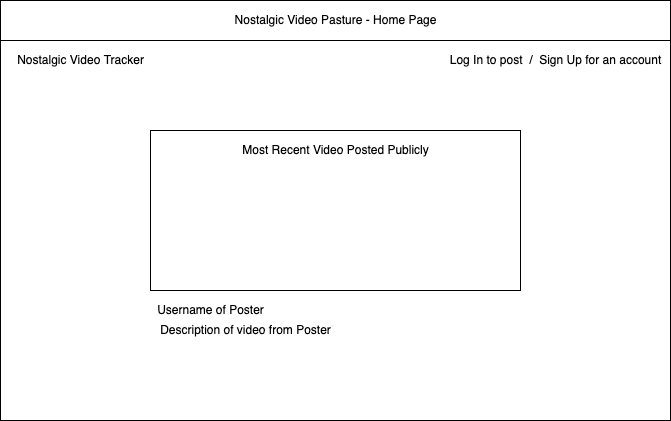

The diagram above was exported from draw.io. Its source (the exported page's mxGraphModel, read from the mxfile embedded in the PNG):
<mxGraphModel dx="1168" dy="481" grid="1" gridSize="10" guides="1" tooltips="1" connect="1" arrows="1" fold="1" page="1" pageScale="1" pageWidth="850" pageHeight="1100" math="0" shadow="0">
  <root>
    <mxCell id="0" />
    <mxCell id="1" parent="0" />
    <mxCell id="2" value="" style="whiteSpace=wrap;html=1;shadow=0;" vertex="1" parent="1">
      <mxGeometry x="120" y="30" width="670" height="420" as="geometry" />
    </mxCell>
    <mxCell id="3" value="" style="whiteSpace=wrap;html=1;" vertex="1" parent="1">
      <mxGeometry x="120" y="30" width="670" height="40" as="geometry" />
    </mxCell>
    <mxCell id="5" value="Nostalgic Video Pasture - Home Page" style="text;html=1;resizable=0;autosize=1;align=center;verticalAlign=middle;points=[];fillColor=none;strokeColor=none;rounded=0;" vertex="1" parent="1">
      <mxGeometry x="345" y="40" width="220" height="20" as="geometry" />
    </mxCell>
    <mxCell id="6" value="Log In to post&amp;nbsp; /&amp;nbsp; Sign Up for an account" style="text;html=1;resizable=0;autosize=1;align=center;verticalAlign=middle;points=[];fillColor=none;strokeColor=none;rounded=0;" vertex="1" parent="1">
      <mxGeometry x="560" y="80" width="230" height="20" as="geometry" />
    </mxCell>
    <mxCell id="7" value="Nostalgic Video Tracker" style="text;html=1;resizable=0;autosize=1;align=center;verticalAlign=middle;points=[];fillColor=none;strokeColor=none;rounded=0;" vertex="1" parent="1">
      <mxGeometry x="130" y="80" width="140" height="20" as="geometry" />
    </mxCell>
    <mxCell id="8" value="" style="whiteSpace=wrap;html=1;shadow=0;" vertex="1" parent="1">
      <mxGeometry x="270" y="160" width="370" height="160" as="geometry" />
    </mxCell>
    <mxCell id="10" value="Most Recent Video Posted Publicly" style="text;html=1;resizable=0;autosize=1;align=center;verticalAlign=middle;points=[];fillColor=none;strokeColor=none;rounded=0;shadow=0;" vertex="1" parent="1">
      <mxGeometry x="355" y="170" width="200" height="20" as="geometry" />
    </mxCell>
    <mxCell id="11" value="Username of Poster" style="text;html=1;resizable=0;autosize=1;align=center;verticalAlign=middle;points=[];fillColor=none;strokeColor=none;rounded=0;shadow=0;" vertex="1" parent="1">
      <mxGeometry x="270" y="330" width="120" height="20" as="geometry" />
    </mxCell>
    <mxCell id="12" value="Description of video from Poster" style="text;html=1;resizable=0;autosize=1;align=center;verticalAlign=middle;points=[];fillColor=none;strokeColor=none;rounded=0;shadow=0;" vertex="1" parent="1">
      <mxGeometry x="270" y="350" width="190" height="20" as="geometry" />
    </mxCell>
  </root>
</mxGraphModel>